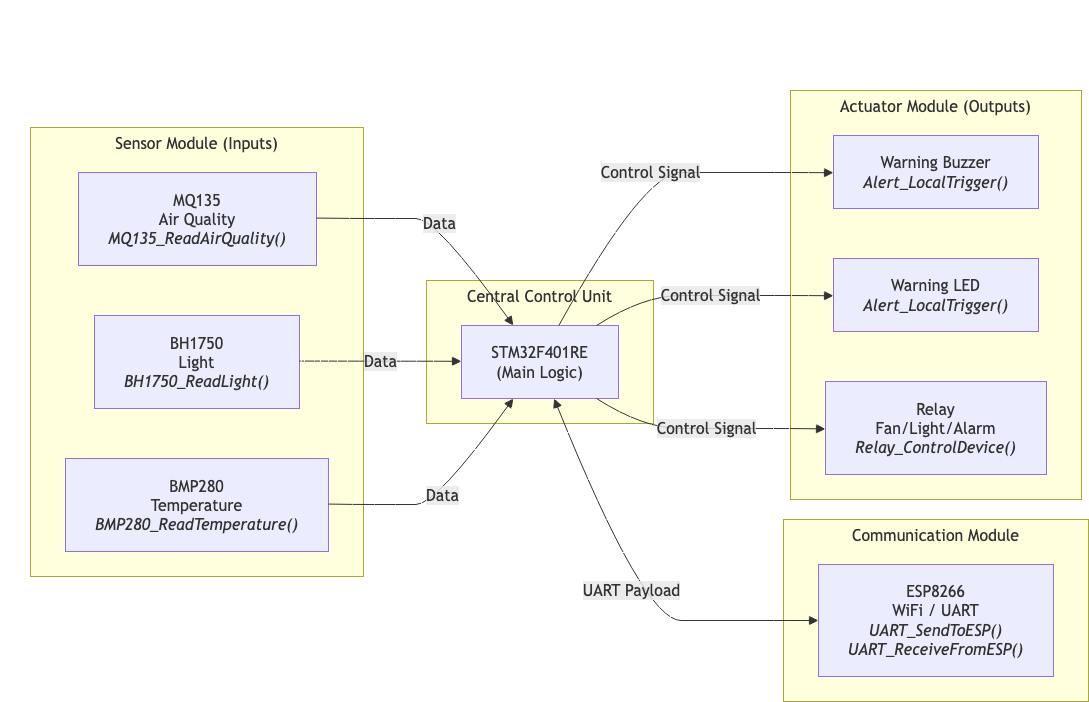

The diagram above was exported from draw.io. Its source (the exported page's mxGraphModel, read from the mxfile embedded in the PNG):
<mxGraphModel dx="394" dy="399" grid="1" gridSize="10" guides="1" tooltips="1" connect="1" arrows="1" fold="1" page="1" pageScale="1" pageWidth="850" pageHeight="1100" background="#FFFFFF" math="0" shadow="0">
  <root>
    <mxCell id="0" />
    <mxCell id="1" parent="0" />
    <UserObject label="" mermaidData="{&#10;  &quot;data&quot;: &quot;graph LR\n    subgraph Sensor Module (Inputs)\n        BMP[\&quot;BMP280 &lt;br&gt; Temperature &lt;br&gt; &lt;i&gt;BMP280_ReadTemperature()&lt;/i&gt;\&quot;]\n        BH[\&quot;BH1750 &lt;br&gt; Light &lt;br&gt; &lt;i&gt;BH1750_ReadLight()&lt;/i&gt;\&quot;]\n        MQ[\&quot;MQ135 &lt;br&gt; Air Quality &lt;br&gt; &lt;i&gt;MQ135_ReadAirQuality()&lt;/i&gt;\&quot;]\n    end\n\n    subgraph Central Control Unit\n        STM[\&quot;STM32F401RE &lt;br&gt; (Main Logic)\&quot;]\n    end\n\n    subgraph Communication Module\n        ESP[\&quot;ESP8266 &lt;br&gt; WiFi / UART &lt;br&gt; &lt;i&gt;UART_SendToESP()&lt;/i&gt; &lt;br&gt; &lt;i&gt;UART_ReceiveFromESP()&lt;/i&gt;\&quot;]\n    end\n\n    subgraph Actuator Module (Outputs)\n        RL[\&quot;Relay &lt;br&gt; Fan/Light/Alarm &lt;br&gt; &lt;i&gt;Relay_ControlDevice()&lt;/i&gt;\&quot;]\n        LED[\&quot;Warning LED &lt;br&gt; &lt;i&gt;Alert_LocalTrigger()&lt;/i&gt;\&quot;]\n        BUZ[\&quot;Warning Buzzer &lt;br&gt; &lt;i&gt;Alert_LocalTrigger()&lt;/i&gt;\&quot;]\n    end\n\n    BMP --&gt;|Data| STM\n    BH --&gt;|Data| STM\n    MQ --&gt;|Data| STM\n    \n    STM &lt;--&gt;|UART Payload| ESP\n    \n    STM --&gt;|Control Signal| RL\n    STM --&gt;|Control Signal| LED\n    STM --&gt;|Control Signal| BUZ&quot;,&#10;  &quot;config&quot;: null&#10;}" id="XBXD7RV1Xm94fhaR5qhZ-1">
      <mxCell style="group;transparentBounds=1;editIcon=1;lockedGroup=0;groupPadding=10;" parent="1" connectable="0" vertex="1">
        <mxGeometry as="geometry" />
      </mxCell>
    </UserObject>
    <UserObject label="Sensor Module (Inputs)" mermaidId="n:Sensor Module (Inputs)" mermaidBaseStyle="html=1;whiteSpace=wrap;strokeWidth=1;verticalAlign=top;fillColor=light-dark(#ffffde,#1f2020);strokeColor=light-dark(#aaaa33,#cccccc);fontColor=light-dark(#333333,#cccccc);fontFamily=Trebuchet MS,Verdana,Arial,sans-serif;fontSize=16;" mermaidBaseValue="Sensor Module (Inputs)" id="XBXD7RV1Xm94fhaR5qhZ-2">
      <mxCell style="html=1;whiteSpace=wrap;strokeWidth=1;verticalAlign=top;fillColor=light-dark(#ffffde,#1f2020);strokeColor=light-dark(#aaaa33,#cccccc);fontColor=light-dark(#333333,#cccccc);fontFamily=Trebuchet MS,Verdana,Arial,sans-serif;fontSize=16;" parent="XBXD7RV1Xm94fhaR5qhZ-1" vertex="1">
        <mxGeometry x="30" y="127" width="333" height="449" as="geometry" />
      </mxCell>
    </UserObject>
    <UserObject label="BMP280&#10;Temperature&#10;&lt;i&gt;BMP280_ReadTemperature()&lt;/i&gt;" mermaidId="n:BMP" mermaidBaseStyle="html=1;whiteSpace=wrap;strokeWidth=1;fillColor=light-dark(#ECECFF,#1f2020);strokeColor=light-dark(#9370DB,#cccccc);fontColor=light-dark(#333333,#cccccc);fontFamily=Trebuchet MS,Verdana,Arial,sans-serif;fontSize=16;" mermaidBaseValue="BMP280&#10;Temperature&#10;&lt;i&gt;BMP280_ReadTemperature()&lt;/i&gt;" id="XBXD7RV1Xm94fhaR5qhZ-3">
      <mxCell style="html=1;whiteSpace=wrap;strokeWidth=1;fillColor=light-dark(#ECECFF,#1f2020);strokeColor=light-dark(#9370DB,#cccccc);fontColor=light-dark(#333333,#cccccc);fontFamily=Trebuchet MS,Verdana,Arial,sans-serif;fontSize=16;" parent="XBXD7RV1Xm94fhaR5qhZ-2" vertex="1">
        <mxGeometry x="35" y="331" width="263" height="93" as="geometry" />
      </mxCell>
    </UserObject>
    <UserObject label="BH1750&#10;Light&#10;&lt;i&gt;BH1750_ReadLight()&lt;/i&gt;" mermaidId="n:BH" mermaidBaseStyle="html=1;whiteSpace=wrap;strokeWidth=1;fillColor=light-dark(#ECECFF,#1f2020);strokeColor=light-dark(#9370DB,#cccccc);fontColor=light-dark(#333333,#cccccc);fontFamily=Trebuchet MS,Verdana,Arial,sans-serif;fontSize=16;" mermaidBaseValue="BH1750&#10;Light&#10;&lt;i&gt;BH1750_ReadLight()&lt;/i&gt;" id="XBXD7RV1Xm94fhaR5qhZ-4">
      <mxCell style="html=1;whiteSpace=wrap;strokeWidth=1;fillColor=light-dark(#ECECFF,#1f2020);strokeColor=light-dark(#9370DB,#cccccc);fontColor=light-dark(#333333,#cccccc);fontFamily=Trebuchet MS,Verdana,Arial,sans-serif;fontSize=16;" parent="XBXD7RV1Xm94fhaR5qhZ-2" vertex="1">
        <mxGeometry x="64" y="188" width="205" height="93" as="geometry" />
      </mxCell>
    </UserObject>
    <UserObject label="MQ135&#10;Air Quality&#10;&lt;i&gt;MQ135_ReadAirQuality()&lt;/i&gt;" mermaidId="n:MQ" mermaidBaseStyle="html=1;whiteSpace=wrap;strokeWidth=1;fillColor=light-dark(#ECECFF,#1f2020);strokeColor=light-dark(#9370DB,#cccccc);fontColor=light-dark(#333333,#cccccc);fontFamily=Trebuchet MS,Verdana,Arial,sans-serif;fontSize=16;" mermaidBaseValue="MQ135&#10;Air Quality&#10;&lt;i&gt;MQ135_ReadAirQuality()&lt;/i&gt;" id="XBXD7RV1Xm94fhaR5qhZ-5">
      <mxCell style="html=1;whiteSpace=wrap;strokeWidth=1;fillColor=light-dark(#ECECFF,#1f2020);strokeColor=light-dark(#9370DB,#cccccc);fontColor=light-dark(#333333,#cccccc);fontFamily=Trebuchet MS,Verdana,Arial,sans-serif;fontSize=16;" parent="XBXD7RV1Xm94fhaR5qhZ-2" vertex="1">
        <mxGeometry x="48" y="45" width="238" height="93" as="geometry" />
      </mxCell>
    </UserObject>
    <UserObject label="Central Control Unit" mermaidId="n:Central Control Unit" mermaidBaseStyle="html=1;whiteSpace=wrap;strokeWidth=1;verticalAlign=top;fillColor=light-dark(#ffffde,#1f2020);strokeColor=light-dark(#aaaa33,#cccccc);fontColor=light-dark(#333333,#cccccc);fontFamily=Trebuchet MS,Verdana,Arial,sans-serif;fontSize=16;" mermaidBaseValue="Central Control Unit" id="XBXD7RV1Xm94fhaR5qhZ-6">
      <mxCell style="html=1;whiteSpace=wrap;strokeWidth=1;verticalAlign=top;fillColor=light-dark(#ffffde,#1f2020);strokeColor=light-dark(#aaaa33,#cccccc);fontColor=light-dark(#333333,#cccccc);fontFamily=Trebuchet MS,Verdana,Arial,sans-serif;fontSize=16;" parent="XBXD7RV1Xm94fhaR5qhZ-1" vertex="1">
        <mxGeometry x="426" y="280" width="227" height="143" as="geometry" />
      </mxCell>
    </UserObject>
    <UserObject label="STM32F401RE&#10;(Main Logic)" mermaidId="n:STM" mermaidBaseStyle="html=1;whiteSpace=wrap;strokeWidth=1;fillColor=light-dark(#ECECFF,#1f2020);strokeColor=light-dark(#9370DB,#cccccc);fontColor=light-dark(#333333,#cccccc);fontFamily=Trebuchet MS,Verdana,Arial,sans-serif;fontSize=16;" mermaidBaseValue="STM32F401RE&#10;(Main Logic)" id="XBXD7RV1Xm94fhaR5qhZ-7">
      <mxCell style="html=1;whiteSpace=wrap;strokeWidth=1;fillColor=light-dark(#ECECFF,#1f2020);strokeColor=light-dark(#9370DB,#cccccc);fontColor=light-dark(#333333,#cccccc);fontFamily=Trebuchet MS,Verdana,Arial,sans-serif;fontSize=16;" parent="XBXD7RV1Xm94fhaR5qhZ-6" vertex="1">
        <mxGeometry x="35" y="45" width="157" height="73" as="geometry" />
      </mxCell>
    </UserObject>
    <UserObject label="Communication Module" mermaidId="n:Communication Module" mermaidBaseStyle="html=1;whiteSpace=wrap;strokeWidth=1;verticalAlign=top;fillColor=light-dark(#ffffde,#1f2020);strokeColor=light-dark(#aaaa33,#cccccc);fontColor=light-dark(#333333,#cccccc);fontFamily=Trebuchet MS,Verdana,Arial,sans-serif;fontSize=16;" mermaidBaseValue="Communication Module" id="XBXD7RV1Xm94fhaR5qhZ-8">
      <mxCell style="html=1;whiteSpace=wrap;strokeWidth=1;verticalAlign=top;fillColor=light-dark(#ffffde,#1f2020);strokeColor=light-dark(#aaaa33,#cccccc);fontColor=light-dark(#333333,#cccccc);fontFamily=Trebuchet MS,Verdana,Arial,sans-serif;fontSize=16;" parent="XBXD7RV1Xm94fhaR5qhZ-1" vertex="1">
        <mxGeometry x="783" y="519" width="305" height="182" as="geometry" />
      </mxCell>
    </UserObject>
    <UserObject label="ESP8266&#10;WiFi / UART&#10;&lt;i&gt;UART_SendToESP()&lt;/i&gt;&#10;&lt;i&gt;UART_ReceiveFromESP()&lt;/i&gt;" mermaidId="n:ESP" mermaidBaseStyle="html=1;whiteSpace=wrap;strokeWidth=1;fillColor=light-dark(#ECECFF,#1f2020);strokeColor=light-dark(#9370DB,#cccccc);fontColor=light-dark(#333333,#cccccc);fontFamily=Trebuchet MS,Verdana,Arial,sans-serif;fontSize=16;" mermaidBaseValue="ESP8266&#10;WiFi / UART&#10;&lt;i&gt;UART_SendToESP()&lt;/i&gt;&#10;&lt;i&gt;UART_ReceiveFromESP()&lt;/i&gt;" id="XBXD7RV1Xm94fhaR5qhZ-9">
      <mxCell style="html=1;whiteSpace=wrap;strokeWidth=1;fillColor=light-dark(#ECECFF,#1f2020);strokeColor=light-dark(#9370DB,#cccccc);fontColor=light-dark(#333333,#cccccc);fontFamily=Trebuchet MS,Verdana,Arial,sans-serif;fontSize=16;" parent="XBXD7RV1Xm94fhaR5qhZ-8" vertex="1">
        <mxGeometry x="35" y="45" width="235" height="112" as="geometry" />
      </mxCell>
    </UserObject>
    <UserObject label="Actuator Module (Outputs)" mermaidId="n:Actuator Module (Outputs)" mermaidBaseStyle="html=1;whiteSpace=wrap;strokeWidth=1;verticalAlign=top;fillColor=light-dark(#ffffde,#1f2020);strokeColor=light-dark(#aaaa33,#cccccc);fontColor=light-dark(#333333,#cccccc);fontFamily=Trebuchet MS,Verdana,Arial,sans-serif;fontSize=16;" mermaidBaseValue="Actuator Module (Outputs)" id="XBXD7RV1Xm94fhaR5qhZ-10">
      <mxCell style="html=1;whiteSpace=wrap;strokeWidth=1;verticalAlign=top;fillColor=light-dark(#ffffde,#1f2020);strokeColor=light-dark(#aaaa33,#cccccc);fontColor=light-dark(#333333,#cccccc);fontFamily=Trebuchet MS,Verdana,Arial,sans-serif;fontSize=16;" parent="XBXD7RV1Xm94fhaR5qhZ-1" vertex="1">
        <mxGeometry x="790" y="90" width="291" height="409" as="geometry" />
      </mxCell>
    </UserObject>
    <UserObject label="Relay&#10;Fan/Light/Alarm&#10;&lt;i&gt;Relay_ControlDevice()&lt;/i&gt;" mermaidId="n:RL" mermaidBaseStyle="html=1;whiteSpace=wrap;strokeWidth=1;fillColor=light-dark(#ECECFF,#1f2020);strokeColor=light-dark(#9370DB,#cccccc);fontColor=light-dark(#333333,#cccccc);fontFamily=Trebuchet MS,Verdana,Arial,sans-serif;fontSize=16;" mermaidBaseValue="Relay&#10;Fan/Light/Alarm&#10;&lt;i&gt;Relay_ControlDevice()&lt;/i&gt;" id="XBXD7RV1Xm94fhaR5qhZ-11">
      <mxCell style="html=1;whiteSpace=wrap;strokeWidth=1;fillColor=light-dark(#ECECFF,#1f2020);strokeColor=light-dark(#9370DB,#cccccc);fontColor=light-dark(#333333,#cccccc);fontFamily=Trebuchet MS,Verdana,Arial,sans-serif;fontSize=16;" parent="XBXD7RV1Xm94fhaR5qhZ-10" vertex="1">
        <mxGeometry x="35" y="291" width="221" height="93" as="geometry" />
      </mxCell>
    </UserObject>
    <UserObject label="Warning LED&#10;&lt;i&gt;Alert_LocalTrigger()&lt;/i&gt;" mermaidId="n:LED" mermaidBaseStyle="html=1;whiteSpace=wrap;strokeWidth=1;fillColor=light-dark(#ECECFF,#1f2020);strokeColor=light-dark(#9370DB,#cccccc);fontColor=light-dark(#333333,#cccccc);fontFamily=Trebuchet MS,Verdana,Arial,sans-serif;fontSize=16;" mermaidBaseValue="Warning LED&#10;&lt;i&gt;Alert_LocalTrigger()&lt;/i&gt;" id="XBXD7RV1Xm94fhaR5qhZ-12">
      <mxCell style="html=1;whiteSpace=wrap;strokeWidth=1;fillColor=light-dark(#ECECFF,#1f2020);strokeColor=light-dark(#9370DB,#cccccc);fontColor=light-dark(#333333,#cccccc);fontFamily=Trebuchet MS,Verdana,Arial,sans-serif;fontSize=16;" parent="XBXD7RV1Xm94fhaR5qhZ-10" vertex="1">
        <mxGeometry x="43" y="168" width="205" height="73" as="geometry" />
      </mxCell>
    </UserObject>
    <UserObject label="Warning Buzzer&#10;&lt;i&gt;Alert_LocalTrigger()&lt;/i&gt;" mermaidId="n:BUZ" mermaidBaseStyle="html=1;whiteSpace=wrap;strokeWidth=1;fillColor=light-dark(#ECECFF,#1f2020);strokeColor=light-dark(#9370DB,#cccccc);fontColor=light-dark(#333333,#cccccc);fontFamily=Trebuchet MS,Verdana,Arial,sans-serif;fontSize=16;" mermaidBaseValue="Warning Buzzer&#10;&lt;i&gt;Alert_LocalTrigger()&lt;/i&gt;" id="XBXD7RV1Xm94fhaR5qhZ-13">
      <mxCell style="html=1;whiteSpace=wrap;strokeWidth=1;fillColor=light-dark(#ECECFF,#1f2020);strokeColor=light-dark(#9370DB,#cccccc);fontColor=light-dark(#333333,#cccccc);fontFamily=Trebuchet MS,Verdana,Arial,sans-serif;fontSize=16;" parent="XBXD7RV1Xm94fhaR5qhZ-10" vertex="1">
        <mxGeometry x="43" y="45" width="205" height="73" as="geometry" />
      </mxCell>
    </UserObject>
    <UserObject label="Data" mermaidId="e:BMP-&gt;STM#0" mermaidBaseStyle="curved=1;startArrow=none;endArrow=block;endSize=7;strokeColor=light-dark(#333333,#cccccc);html=1;fontSize=16;labelBackgroundColor=light-dark(#E8E8E88D,#2a2a2a8D);fontFamily=Trebuchet MS,Verdana,Arial,sans-serif;fontColor=light-dark(#333333,#cccccc);exitX=1;exitY=0.49;entryX=0.33;entryY=1;" mermaidBaseValue="Data" id="XBXD7RV1Xm94fhaR5qhZ-14">
      <mxCell style="curved=1;startArrow=none;endArrow=block;endSize=7;strokeColor=light-dark(#333333,#cccccc);html=1;fontSize=16;labelBackgroundColor=light-dark(#E8E8E88D,#2a2a2a8D);fontFamily=Trebuchet MS,Verdana,Arial,sans-serif;fontColor=light-dark(#333333,#cccccc);exitX=1;exitY=0.49;entryX=0.33;entryY=1;rounded=0;" parent="XBXD7RV1Xm94fhaR5qhZ-1" source="XBXD7RV1Xm94fhaR5qhZ-3" target="XBXD7RV1Xm94fhaR5qhZ-7" edge="1">
        <mxGeometry relative="1" as="geometry">
          <Array as="points">
            <mxPoint x="353" y="504" />
            <mxPoint x="395" y="504" />
            <mxPoint x="436" y="504" />
          </Array>
        </mxGeometry>
      </mxCell>
    </UserObject>
    <UserObject label="Data" mermaidId="e:BH-&gt;STM#0" mermaidBaseStyle="curved=1;startArrow=none;endArrow=block;endSize=7;strokeColor=light-dark(#333333,#cccccc);html=1;fontSize=16;labelBackgroundColor=light-dark(#E8E8E88D,#2a2a2a8D);fontFamily=Trebuchet MS,Verdana,Arial,sans-serif;fontColor=light-dark(#333333,#cccccc);exitX=1;exitY=0.49;entryX=0;entryY=0.49;" mermaidBaseValue="Data" id="XBXD7RV1Xm94fhaR5qhZ-15">
      <mxCell style="curved=1;startArrow=none;endArrow=block;endSize=7;strokeColor=light-dark(#333333,#cccccc);html=1;fontSize=16;labelBackgroundColor=light-dark(#E8E8E88D,#2a2a2a8D);fontFamily=Trebuchet MS,Verdana,Arial,sans-serif;fontColor=light-dark(#333333,#cccccc);exitX=1;exitY=0.49;entryX=0;entryY=0.49;rounded=0;" parent="XBXD7RV1Xm94fhaR5qhZ-1" source="XBXD7RV1Xm94fhaR5qhZ-4" target="XBXD7RV1Xm94fhaR5qhZ-7" edge="1">
        <mxGeometry relative="1" as="geometry">
          <Array as="points" />
        </mxGeometry>
      </mxCell>
    </UserObject>
    <UserObject label="Data" mermaidId="e:MQ-&gt;STM#0" mermaidBaseStyle="curved=1;startArrow=none;endArrow=block;endSize=7;strokeColor=light-dark(#333333,#cccccc);html=1;fontSize=16;labelBackgroundColor=light-dark(#E8E8E88D,#2a2a2a8D);fontFamily=Trebuchet MS,Verdana,Arial,sans-serif;fontColor=light-dark(#333333,#cccccc);exitX=1;exitY=0.49;entryX=0.33;entryY=0;" mermaidBaseValue="Data" id="XBXD7RV1Xm94fhaR5qhZ-16">
      <mxCell style="curved=1;startArrow=none;endArrow=block;endSize=7;strokeColor=light-dark(#333333,#cccccc);html=1;fontSize=16;labelBackgroundColor=light-dark(#E8E8E88D,#2a2a2a8D);fontFamily=Trebuchet MS,Verdana,Arial,sans-serif;fontColor=light-dark(#333333,#cccccc);exitX=1;exitY=0.49;entryX=0.33;entryY=0;rounded=0;" parent="XBXD7RV1Xm94fhaR5qhZ-1" source="XBXD7RV1Xm94fhaR5qhZ-5" target="XBXD7RV1Xm94fhaR5qhZ-7" edge="1">
        <mxGeometry relative="1" as="geometry">
          <Array as="points">
            <mxPoint x="353" y="218" />
            <mxPoint x="395" y="218" />
            <mxPoint x="436" y="218" />
          </Array>
        </mxGeometry>
      </mxCell>
    </UserObject>
    <UserObject label="UART Payload" mermaidId="e:STM-&gt;ESP#0" mermaidBaseStyle="curved=1;startArrow=block;startSize=7;endArrow=block;endSize=7;strokeColor=light-dark(#333333,#cccccc);html=1;fontSize=16;labelBackgroundColor=light-dark(#E8E8E88D,#2a2a2a8D);fontFamily=Trebuchet MS,Verdana,Arial,sans-serif;fontColor=light-dark(#333333,#cccccc);exitX=0.59;exitY=1;entryX=0;entryY=0.5;" mermaidBaseValue="UART Payload" id="XBXD7RV1Xm94fhaR5qhZ-17">
      <mxCell style="curved=1;startArrow=block;startSize=7;endArrow=block;endSize=7;strokeColor=light-dark(#333333,#cccccc);html=1;fontSize=16;labelBackgroundColor=light-dark(#E8E8E88D,#2a2a2a8D);fontFamily=Trebuchet MS,Verdana,Arial,sans-serif;fontColor=light-dark(#333333,#cccccc);exitX=0.59;exitY=1;entryX=0;entryY=0.5;rounded=0;" parent="XBXD7RV1Xm94fhaR5qhZ-1" source="XBXD7RV1Xm94fhaR5qhZ-7" target="XBXD7RV1Xm94fhaR5qhZ-9" edge="1">
        <mxGeometry relative="1" as="geometry">
          <Array as="points">
            <mxPoint x="643" y="620" />
            <mxPoint x="718" y="620" />
            <mxPoint x="793" y="620" />
          </Array>
        </mxGeometry>
      </mxCell>
    </UserObject>
    <UserObject label="Control Signal" mermaidId="e:STM-&gt;RL#0" mermaidBaseStyle="curved=1;startArrow=none;endArrow=block;endSize=7;strokeColor=light-dark(#333333,#cccccc);html=1;fontSize=16;labelBackgroundColor=light-dark(#E8E8E88D,#2a2a2a8D);fontFamily=Trebuchet MS,Verdana,Arial,sans-serif;fontColor=light-dark(#333333,#cccccc);exitX=0.86;exitY=1;entryX=0;entryY=0.51;" mermaidBaseValue="Control Signal" id="XBXD7RV1Xm94fhaR5qhZ-18">
      <mxCell style="curved=1;startArrow=none;endArrow=block;endSize=7;strokeColor=light-dark(#333333,#cccccc);html=1;fontSize=16;labelBackgroundColor=light-dark(#E8E8E88D,#2a2a2a8D);fontFamily=Trebuchet MS,Verdana,Arial,sans-serif;fontColor=light-dark(#333333,#cccccc);exitX=0.86;exitY=1;entryX=0;entryY=0.51;rounded=0;" parent="XBXD7RV1Xm94fhaR5qhZ-1" source="XBXD7RV1Xm94fhaR5qhZ-7" target="XBXD7RV1Xm94fhaR5qhZ-11" edge="1">
        <mxGeometry relative="1" as="geometry">
          <Array as="points">
            <mxPoint x="643" y="428" />
            <mxPoint x="718" y="428" />
            <mxPoint x="793" y="428" />
          </Array>
        </mxGeometry>
      </mxCell>
    </UserObject>
    <UserObject label="Control Signal" mermaidId="e:STM-&gt;LED#0" mermaidBaseStyle="curved=1;startArrow=none;endArrow=block;endSize=7;strokeColor=light-dark(#333333,#cccccc);html=1;fontSize=16;labelBackgroundColor=light-dark(#E8E8E88D,#2a2a2a8D);fontFamily=Trebuchet MS,Verdana,Arial,sans-serif;fontColor=light-dark(#333333,#cccccc);exitX=0.86;exitY=0;entryX=0;entryY=0.51;" mermaidBaseValue="Control Signal" id="XBXD7RV1Xm94fhaR5qhZ-19">
      <mxCell style="curved=1;startArrow=none;endArrow=block;endSize=7;strokeColor=light-dark(#333333,#cccccc);html=1;fontSize=16;labelBackgroundColor=light-dark(#E8E8E88D,#2a2a2a8D);fontFamily=Trebuchet MS,Verdana,Arial,sans-serif;fontColor=light-dark(#333333,#cccccc);exitX=0.86;exitY=0;entryX=0;entryY=0.51;rounded=0;" parent="XBXD7RV1Xm94fhaR5qhZ-1" source="XBXD7RV1Xm94fhaR5qhZ-7" target="XBXD7RV1Xm94fhaR5qhZ-12" edge="1">
        <mxGeometry relative="1" as="geometry">
          <Array as="points">
            <mxPoint x="643" y="295" />
            <mxPoint x="718" y="295" />
            <mxPoint x="793" y="295" />
          </Array>
        </mxGeometry>
      </mxCell>
    </UserObject>
    <UserObject label="Control Signal" mermaidId="e:STM-&gt;BUZ#0" mermaidBaseStyle="curved=1;startArrow=none;endArrow=block;endSize=7;strokeColor=light-dark(#333333,#cccccc);html=1;fontSize=16;labelBackgroundColor=light-dark(#E8E8E88D,#2a2a2a8D);fontFamily=Trebuchet MS,Verdana,Arial,sans-serif;fontColor=light-dark(#333333,#cccccc);exitX=0.62;exitY=0;entryX=0;entryY=0.51;" mermaidBaseValue="Control Signal" id="XBXD7RV1Xm94fhaR5qhZ-20">
      <mxCell style="curved=1;startArrow=none;endArrow=block;endSize=7;strokeColor=light-dark(#333333,#cccccc);html=1;fontSize=16;labelBackgroundColor=light-dark(#E8E8E88D,#2a2a2a8D);fontFamily=Trebuchet MS,Verdana,Arial,sans-serif;fontColor=light-dark(#333333,#cccccc);exitX=0.62;exitY=0;entryX=0;entryY=0.51;rounded=0;" parent="XBXD7RV1Xm94fhaR5qhZ-1" source="XBXD7RV1Xm94fhaR5qhZ-7" target="XBXD7RV1Xm94fhaR5qhZ-13" edge="1">
        <mxGeometry relative="1" as="geometry">
          <Array as="points">
            <mxPoint x="643" y="172" />
            <mxPoint x="718" y="172" />
            <mxPoint x="793" y="172" />
          </Array>
        </mxGeometry>
      </mxCell>
    </UserObject>
  </root>
</mxGraphModel>